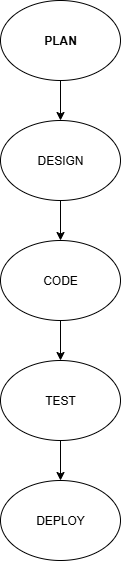

The diagram above was exported from draw.io. Its source (the exported page's mxGraphModel, read from the mxfile embedded in the PNG):
<mxGraphModel dx="1042" dy="562" grid="1" gridSize="10" guides="1" tooltips="1" connect="1" arrows="1" fold="1" page="1" pageScale="1" pageWidth="850" pageHeight="1100" math="0" shadow="0">
  <root>
    <mxCell id="0" />
    <mxCell id="1" parent="0" />
    <mxCell id="ZZmI9uNtS9DkWJ5a-0Uq-11" style="edgeStyle=orthogonalEdgeStyle;rounded=0;orthogonalLoop=1;jettySize=auto;html=1;exitX=0.5;exitY=1;exitDx=0;exitDy=0;entryX=0.5;entryY=0;entryDx=0;entryDy=0;" edge="1" parent="1" source="ZZmI9uNtS9DkWJ5a-0Uq-1" target="ZZmI9uNtS9DkWJ5a-0Uq-8">
      <mxGeometry relative="1" as="geometry" />
    </mxCell>
    <mxCell id="ZZmI9uNtS9DkWJ5a-0Uq-1" value="CODE" style="ellipse;whiteSpace=wrap;html=1;" vertex="1" parent="1">
      <mxGeometry x="370" y="250" width="120" height="80" as="geometry" />
    </mxCell>
    <mxCell id="ZZmI9uNtS9DkWJ5a-0Uq-9" style="edgeStyle=orthogonalEdgeStyle;rounded=0;orthogonalLoop=1;jettySize=auto;html=1;exitX=0.5;exitY=1;exitDx=0;exitDy=0;entryX=0.5;entryY=0;entryDx=0;entryDy=0;" edge="1" parent="1" source="ZZmI9uNtS9DkWJ5a-0Uq-2" target="ZZmI9uNtS9DkWJ5a-0Uq-3">
      <mxGeometry relative="1" as="geometry" />
    </mxCell>
    <mxCell id="ZZmI9uNtS9DkWJ5a-0Uq-2" value="PLAN" style="ellipse;whiteSpace=wrap;html=1;align=center;fontStyle=1" vertex="1" parent="1">
      <mxGeometry x="370" y="10" width="120" height="80" as="geometry" />
    </mxCell>
    <mxCell id="ZZmI9uNtS9DkWJ5a-0Uq-10" style="edgeStyle=orthogonalEdgeStyle;rounded=0;orthogonalLoop=1;jettySize=auto;html=1;exitX=0.5;exitY=1;exitDx=0;exitDy=0;entryX=0.5;entryY=0;entryDx=0;entryDy=0;" edge="1" parent="1" source="ZZmI9uNtS9DkWJ5a-0Uq-3" target="ZZmI9uNtS9DkWJ5a-0Uq-1">
      <mxGeometry relative="1" as="geometry" />
    </mxCell>
    <mxCell id="ZZmI9uNtS9DkWJ5a-0Uq-3" value="DESIGN" style="ellipse;whiteSpace=wrap;html=1;" vertex="1" parent="1">
      <mxGeometry x="370" y="130" width="120" height="80" as="geometry" />
    </mxCell>
    <mxCell id="ZZmI9uNtS9DkWJ5a-0Uq-4" value="DEPLOY" style="ellipse;whiteSpace=wrap;html=1;" vertex="1" parent="1">
      <mxGeometry x="370" y="490" width="120" height="80" as="geometry" />
    </mxCell>
    <mxCell id="ZZmI9uNtS9DkWJ5a-0Uq-12" style="edgeStyle=orthogonalEdgeStyle;rounded=0;orthogonalLoop=1;jettySize=auto;html=1;exitX=0.5;exitY=1;exitDx=0;exitDy=0;entryX=0.5;entryY=0;entryDx=0;entryDy=0;" edge="1" parent="1" source="ZZmI9uNtS9DkWJ5a-0Uq-8" target="ZZmI9uNtS9DkWJ5a-0Uq-4">
      <mxGeometry relative="1" as="geometry" />
    </mxCell>
    <mxCell id="ZZmI9uNtS9DkWJ5a-0Uq-8" value="TEST" style="ellipse;whiteSpace=wrap;html=1;" vertex="1" parent="1">
      <mxGeometry x="370" y="370" width="120" height="80" as="geometry" />
    </mxCell>
  </root>
</mxGraphModel>